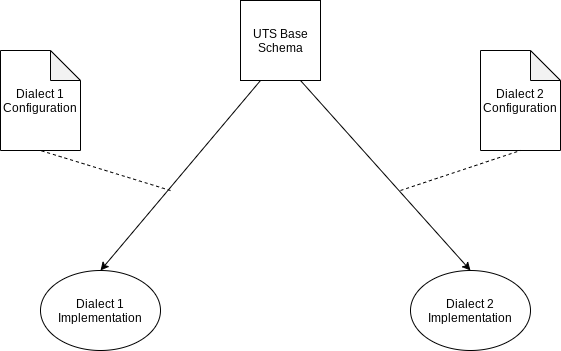

The diagram above was exported from draw.io. Its source (the exported page's mxGraphModel, read from the mxfile embedded in the PNG):
<mxGraphModel dx="1408" dy="641" grid="1" gridSize="10" guides="1" tooltips="1" connect="1" arrows="1" fold="1" page="1" pageScale="1" pageWidth="850" pageHeight="1100" math="0" shadow="0">
  <root>
    <mxCell id="0" />
    <mxCell id="1" parent="0" />
    <mxCell id="ItWsMVme5ymG4sS0RHr5-1" value="UTS Base Schema" style="whiteSpace=wrap;html=1;aspect=fixed;" vertex="1" parent="1">
      <mxGeometry x="370" y="40" width="80" height="80" as="geometry" />
    </mxCell>
    <mxCell id="ItWsMVme5ymG4sS0RHr5-2" value="Dialect 1 Implementation" style="ellipse;whiteSpace=wrap;html=1;" vertex="1" parent="1">
      <mxGeometry x="170" y="310" width="120" height="80" as="geometry" />
    </mxCell>
    <mxCell id="ItWsMVme5ymG4sS0RHr5-3" value="Dialect 2 Implementation" style="ellipse;whiteSpace=wrap;html=1;" vertex="1" parent="1">
      <mxGeometry x="540" y="310" width="120" height="80" as="geometry" />
    </mxCell>
    <mxCell id="ItWsMVme5ymG4sS0RHr5-5" value="" style="endArrow=classic;html=1;exitX=0.25;exitY=1;exitDx=0;exitDy=0;entryX=0.5;entryY=0;entryDx=0;entryDy=0;" edge="1" parent="1" source="ItWsMVme5ymG4sS0RHr5-1" target="ItWsMVme5ymG4sS0RHr5-2">
      <mxGeometry width="50" height="50" relative="1" as="geometry">
        <mxPoint x="170" y="460" as="sourcePoint" />
        <mxPoint x="220" y="410" as="targetPoint" />
      </mxGeometry>
    </mxCell>
    <mxCell id="ItWsMVme5ymG4sS0RHr5-6" value="" style="endArrow=classic;html=1;exitX=0.75;exitY=1;exitDx=0;exitDy=0;entryX=0.5;entryY=0;entryDx=0;entryDy=0;" edge="1" parent="1" source="ItWsMVme5ymG4sS0RHr5-1" target="ItWsMVme5ymG4sS0RHr5-3">
      <mxGeometry width="50" height="50" relative="1" as="geometry">
        <mxPoint x="170" y="460" as="sourcePoint" />
        <mxPoint x="220" y="410" as="targetPoint" />
      </mxGeometry>
    </mxCell>
    <mxCell id="ItWsMVme5ymG4sS0RHr5-10" value="Dialect 1 Configuration" style="shape=note;whiteSpace=wrap;html=1;backgroundOutline=1;darkOpacity=0.05;" vertex="1" parent="1">
      <mxGeometry x="130" y="90" width="80" height="100" as="geometry" />
    </mxCell>
    <mxCell id="ItWsMVme5ymG4sS0RHr5-11" value="Dialect 2 Configuration" style="shape=note;whiteSpace=wrap;html=1;backgroundOutline=1;darkOpacity=0.05;" vertex="1" parent="1">
      <mxGeometry x="610" y="90" width="80" height="100" as="geometry" />
    </mxCell>
    <mxCell id="ItWsMVme5ymG4sS0RHr5-12" value="" style="endArrow=none;dashed=1;html=1;entryX=0.5;entryY=1;entryDx=0;entryDy=0;entryPerimeter=0;" edge="1" parent="1" target="ItWsMVme5ymG4sS0RHr5-10">
      <mxGeometry width="50" height="50" relative="1" as="geometry">
        <mxPoint x="300" y="230" as="sourcePoint" />
        <mxPoint x="150" y="520" as="targetPoint" />
      </mxGeometry>
    </mxCell>
    <mxCell id="ItWsMVme5ymG4sS0RHr5-13" value="" style="endArrow=none;dashed=1;html=1;entryX=0.5;entryY=1;entryDx=0;entryDy=0;entryPerimeter=0;" edge="1" parent="1" target="ItWsMVme5ymG4sS0RHr5-11">
      <mxGeometry width="50" height="50" relative="1" as="geometry">
        <mxPoint x="530" y="230" as="sourcePoint" />
        <mxPoint x="722" y="268" as="targetPoint" />
      </mxGeometry>
    </mxCell>
  </root>
</mxGraphModel>